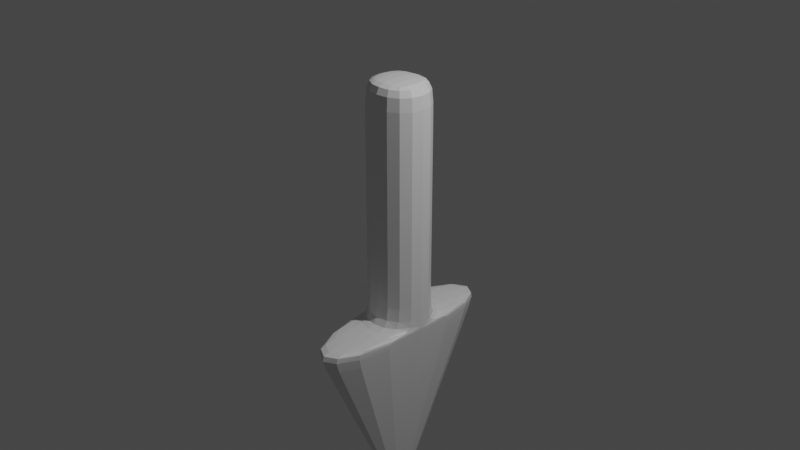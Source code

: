 # Source: arrow.blend  (saved by Blender 2.93.20; exported with 4.5.12 LTS)
import bpy
from mathutils import Matrix  # noqa: F401  (used for matrix-valued properties, if any)

bpy.ops.wm.read_factory_settings(use_empty=True)
scene = bpy.context.scene
scene.name = 'Scene'

# ---- collections
col_collection = bpy.data.collections.new('Collection'); scene.collection.children.link(col_collection)

# ---- materials (node trees are filled in below, after node groups)
mat_material = bpy.data.materials.new('Material')
mat_material.alpha_threshold = 0.0
mat_material.use_transparent_shadow = False
mat_material.line_color = (0.0, 0.0, 0.0, 1.0)

# ---- material node trees
mat_material.use_nodes = True; mat_material.node_tree.nodes.clear()
_N = mat_material.node_tree.nodes; _L = mat_material.node_tree.links
n0 = _N.new('ShaderNodeOutputMaterial'); n0.name = 'Material Output'; n0.location = (300, 300)
n1 = _N.new('ShaderNodeBsdfPrincipled'); n1.name = 'Principled BSDF'; n1.location = (10, 300)
n1.distribution = 'GGX'
n1.subsurface_method = 'BURLEY'
n1.inputs[2].default_value = 0.4
n1.inputs[3].default_value = 1.45
n1.inputs[27].default_value = (0.0, 0.0, 0.0, 1.0)
n1.inputs[28].default_value = 1.0
_L.new(n1.outputs[0], n0.inputs[0])
n0.is_active_output = True

# ---- world
world_world = bpy.data.worlds.new('World'); scene.world = world_world
world_world.use_nodes = True; world_world.node_tree.nodes.clear()
_N = world_world.node_tree.nodes; _L = world_world.node_tree.links
n0 = _N.new('ShaderNodeOutputWorld'); n0.name = 'World Output'; n0.location = (300, 300)
n1 = _N.new('ShaderNodeBackground'); n1.name = 'Background'; n1.location = (10, 300)
n1.inputs[0].default_value = (0.05088, 0.05088, 0.05088, 1.0)
_L.new(n1.outputs[0], n0.inputs[0])
n0.is_active_output = True
world_world.color = (0.05088, 0.05088, 0.05088)
world_world.use_sun_shadow = False
world_world.sun_shadow_jitter_overblur = 0.0

# ---- cameras
cam_camera = bpy.data.cameras.new('Camera')
cam_camera.clip_end = 100.0
cam_camera.ortho_scale = 7.314

# ---- lights
light_light = bpy.data.lights.new('Light', 'POINT')
light_light.transmission_factor = 0.0
light_light.energy = 1000.0
light_light.shadow_soft_size = 0.1
light_light.shadow_maximum_resolution = 0.006
light_light.use_absolute_resolution = True

# ---- meshes
me_cube = bpy.data.meshes.new('Cube')
me_cube.from_pydata([(0.3657, 0.3345, 1.518), (0.3657, 0.3345, -1.147), (0.3657, -0.3345, 1.518), (0.3657, -0.3345, -1.147), (-0.3657, 0.3345, 1.518), (-0.3657, 0.3345, -1.147), (-0.3657, -0.3345, 1.518), (-0.3657, -0.3345, -1.147), (-0.3657, 1.218, -1.147), (-0.3657, -1.218, -1.147), (0.3657, 1.218, -1.147), (0.3657, -1.218, -1.147), (-0.03197, 0.1065, -3.373), (-0.03197, -0.1065, -3.373), (0.03197, 0.1065, -3.373), (0.03197, -0.1065, -3.373), (0.3657, 0.3345, 1.382), (-0.3657, -0.3345, 1.382), (0.3657, -0.3345, 1.382), (-0.3657, 0.3345, 1.382), (0.3657, 0.3345, -0.9963), (0.3657, -0.3345, -0.9963), (-0.3657, 0.3345, -0.9963), (-0.3657, -0.3345, -0.9963), (-0.3477, -1.158, -1.267), (0.3477, -1.158, -1.267), (-0.3477, 1.158, -1.267), (0.3477, 1.158, -1.267), (-0.06356, -0.2117, -3.162), (-0.06356, 0.2117, -3.162), (0.06356, -0.2117, -3.162), (0.06356, 0.2117, -3.162)], [], [(0, 4, 6, 2), (18, 2, 6, 17), (17, 6, 4, 19), (5, 1, 10, 8), (16, 0, 2, 18), (19, 4, 0, 16), (30, 28, 13, 15), (3, 7, 9, 11), (7, 5, 8, 9), (1, 3, 11, 10), (12, 14, 15, 13), (28, 29, 12, 13), (31, 30, 15, 14), (29, 31, 14, 12), (22, 19, 16, 20), (20, 16, 18, 21), (23, 17, 19, 22), (21, 18, 17, 23), (3, 21, 23, 7), (7, 23, 22, 5), (1, 20, 21, 3), (5, 22, 20, 1), (8, 10, 27, 26), (10, 11, 25, 27), (9, 8, 26, 24), (11, 9, 24, 25), (26, 27, 31, 29), (27, 25, 30, 31), (24, 26, 29, 28), (25, 24, 28, 30)])
_uv = me_cube.uv_layers.new(name='UVMap')
_uv.uv.foreach_set('vector', [0.625, 0.5, 0.875, 0.5, 0.875, 0.75, 0.625, 0.75, 0.6122, 0.75, 0.625, 0.75, 0.625, 1.0, 0.6122, 1.0, 0.6122, 0.0, 0.625, 0.0, 0.625, 0.25, 0.6122, 0.25, 0.375, 0.25, 0.375, 0.5, 0.375, 0.5, 0.375, 0.25, 0.6122, 0.5, 0.625, 0.5, 0.625, 0.75, 0.6122, 0.75, 0.6122, 0.25, 0.625, 0.25, 0.625, 0.5, 0.6122, 0.5, 0.375, 0.75, 0.375, 1.0, 0.375, 1.0, 0.375, 0.75, 0.375, 0.75, 0.375, 1.0, 0.375, 1.0, 0.375, 0.75, 0.375, 0.0, 0.375, 0.25, 0.375, 0.25, 0.375, 0.0, 0.375, 0.5, 0.375, 0.75, 0.375, 0.75, 0.375, 0.5, 0.125, 0.5, 0.375, 0.5, 0.375, 0.75, 0.125, 0.75, 0.375, 0.0, 0.375, 0.25, 0.375, 0.25, 0.375, 0.0, 0.375, 0.5, 0.375, 0.75, 0.375, 0.75, 0.375, 0.5, 0.375, 0.25, 0.375, 0.5, 0.375, 0.5, 0.375, 0.25, 0.3891, 0.25, 0.6122, 0.25, 0.6122, 0.5, 0.3891, 0.5, 0.3891, 0.5, 0.6122, 0.5, 0.6122, 0.75, 0.3891, 0.75, 0.3891, 0.0, 0.6122, 0.0, 0.6122, 0.25, 0.3891, 0.25, 0.3891, 0.75, 0.6122, 0.75, 0.6122, 1.0, 0.3891, 1.0, 0.375, 0.75, 0.3891, 0.75, 0.3891, 1.0, 0.375, 1.0, 0.375, 0.0, 0.3891, 0.0, 0.3891, 0.25, 0.375, 0.25, 0.375, 0.5, 0.3891, 0.5, 0.3891, 0.75, 0.375, 0.75, 0.375, 0.25, 0.3891, 0.25, 0.3891, 0.5, 0.375, 0.5, 0.375, 0.25, 0.375, 0.5, 0.375, 0.5, 0.375, 0.25, 0.375, 0.5, 0.375, 0.75, 0.375, 0.75, 0.375, 0.5, 0.375, 0.0, 0.375, 0.25, 0.375, 0.25, 0.375, 0.0, 0.375, 0.75, 0.375, 1.0, 0.375, 1.0, 0.375, 0.75, 0.375, 0.25, 0.375, 0.5, 0.375, 0.5, 0.375, 0.25, 0.375, 0.5, 0.375, 0.75, 0.375, 0.75, 0.375, 0.5, 0.375, 0.0, 0.375, 0.25, 0.375, 0.25, 0.375, 0.0, 0.375, 0.75, 0.375, 1.0, 0.375, 1.0, 0.375, 0.75])
me_cube.materials.append(mat_material)
me_cube.use_remesh_preserve_volume = False
me_cube.use_remesh_preserve_attributes = False
me_cube.use_mirror_vertex_groups = False
me_cube.update()

# ---- objects
ob_cube = bpy.data.objects.new('Cube', me_cube)
ob_light = bpy.data.objects.new('Light', light_light)
ob_camera = bpy.data.objects.new('Camera', cam_camera)

# ---- transforms, parenting, visibility, modifiers, constraints
ob_cube.location = (0.0, 0.0, 0.0)
ob_cube.lock_rotations_4d = False
ob_cube.empty_display_type = 'ARROWS'
ob_cube.lineart.crease_threshold = 0.0
_m = ob_cube.modifiers.new('Subdivision', 'SUBSURF')
_m.levels = 2
ob_light.location = (4.076, 1.005, 5.904)
ob_light.rotation_euler = (0.6503, 0.05522, 1.866)
ob_light.lock_rotations_4d = False
ob_light.empty_display_type = 'ARROWS'
ob_light.color = (0.0, 0.0, 0.0, 0.0)
ob_light.lineart.crease_threshold = 0.0
ob_camera.location = (7.359, -6.926, 4.958)
ob_camera.rotation_euler = (1.109, 0.0, 0.8149)
ob_camera.lock_rotations_4d = False
ob_camera.empty_display_type = 'ARROWS'
ob_camera.color = (0.0, 0.0, 0.0, 0.0)
ob_camera.display_type = 'WIRE'
ob_camera.lineart.crease_threshold = 0.0

# ---- collection membership
col_collection.objects.link(ob_cube)
col_collection.objects.link(ob_light)
col_collection.objects.link(ob_camera)

# ---- scene / render settings (as saved in the file)
scene.camera = ob_camera
scene.frame_start = 1; scene.frame_end = 250; scene.frame_set(1)
scene.render.engine = 'BLENDER_EEVEE_NEXT'
scene.cycles.use_denoising = False
scene.cycles.samples = 128
scene.cycles.sampling_pattern = 'TABULATED_SOBOL'
scene.cycles.use_adaptive_sampling = False
scene.cycles.use_light_tree = False
scene.view_settings.view_transform = 'Filmic'
bpy.context.view_layer.update()
